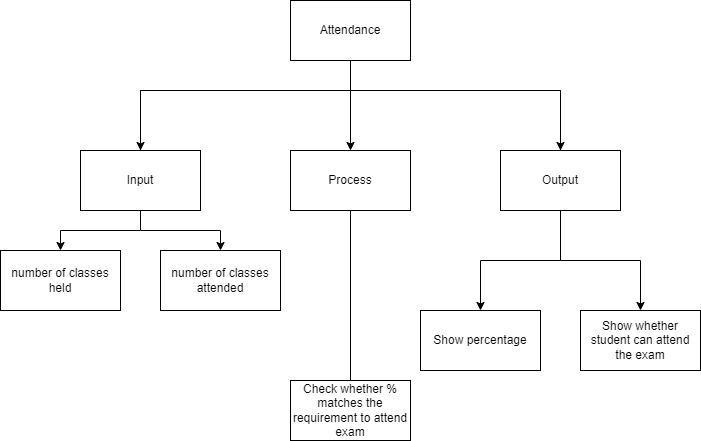

The diagram above was exported from draw.io. Its source (the exported page's mxGraphModel, read from the mxfile embedded in the PNG):
<mxGraphModel dx="1578" dy="357" grid="1" gridSize="10" guides="1" tooltips="1" connect="1" arrows="1" fold="1" page="1" pageScale="1" pageWidth="827" pageHeight="1169" math="0" shadow="0">
  <root>
    <mxCell id="0" />
    <mxCell id="1" parent="0" />
    <mxCell id="6" style="edgeStyle=none;html=1;entryX=0.5;entryY=0;entryDx=0;entryDy=0;" parent="1" source="2" target="3" edge="1">
      <mxGeometry relative="1" as="geometry" />
    </mxCell>
    <mxCell id="2" value="Attendance" style="rounded=0;whiteSpace=wrap;html=1;" parent="1" vertex="1">
      <mxGeometry x="210" y="40" width="120" height="60" as="geometry" />
    </mxCell>
    <mxCell id="16" style="edgeStyle=none;rounded=0;html=1;entryX=0.5;entryY=0;entryDx=0;entryDy=0;" parent="1" source="3" target="14" edge="1">
      <mxGeometry relative="1" as="geometry">
        <Array as="points">
          <mxPoint x="270" y="430" />
        </Array>
      </mxGeometry>
    </mxCell>
    <mxCell id="3" value="Process" style="rounded=0;whiteSpace=wrap;html=1;" parent="1" vertex="1">
      <mxGeometry x="210" y="190" width="120" height="60" as="geometry" />
    </mxCell>
    <mxCell id="7" style="edgeStyle=none;html=1;entryX=0.5;entryY=0;entryDx=0;entryDy=0;rounded=0;" parent="1" source="4" target="5" edge="1">
      <mxGeometry relative="1" as="geometry">
        <Array as="points">
          <mxPoint x="60" y="130" />
          <mxPoint x="480" y="130" />
        </Array>
      </mxGeometry>
    </mxCell>
    <mxCell id="17" style="edgeStyle=none;rounded=0;html=1;entryX=0.5;entryY=0;entryDx=0;entryDy=0;" parent="1" source="4" target="9" edge="1">
      <mxGeometry relative="1" as="geometry">
        <Array as="points">
          <mxPoint x="60" y="270" />
          <mxPoint x="-20" y="270" />
        </Array>
      </mxGeometry>
    </mxCell>
    <mxCell id="18" style="edgeStyle=none;rounded=0;html=1;entryX=0.5;entryY=0;entryDx=0;entryDy=0;" parent="1" source="4" target="10" edge="1">
      <mxGeometry relative="1" as="geometry">
        <Array as="points">
          <mxPoint x="60" y="270" />
          <mxPoint x="140" y="270" />
        </Array>
      </mxGeometry>
    </mxCell>
    <mxCell id="4" value="Input" style="rounded=0;whiteSpace=wrap;html=1;" parent="1" vertex="1">
      <mxGeometry y="190" width="120" height="60" as="geometry" />
    </mxCell>
    <mxCell id="8" style="edgeStyle=none;rounded=0;html=1;entryX=0.5;entryY=0;entryDx=0;entryDy=0;" parent="1" source="5" target="4" edge="1">
      <mxGeometry relative="1" as="geometry">
        <Array as="points">
          <mxPoint x="480" y="130" />
          <mxPoint x="60" y="130" />
        </Array>
      </mxGeometry>
    </mxCell>
    <mxCell id="21" style="edgeStyle=none;rounded=0;html=1;" parent="1" source="5" target="12" edge="1">
      <mxGeometry relative="1" as="geometry">
        <Array as="points">
          <mxPoint x="480" y="300" />
          <mxPoint x="400" y="300" />
        </Array>
      </mxGeometry>
    </mxCell>
    <mxCell id="5" value="Output" style="rounded=0;whiteSpace=wrap;html=1;" parent="1" vertex="1">
      <mxGeometry x="420" y="190" width="120" height="60" as="geometry" />
    </mxCell>
    <mxCell id="9" value="number of classes held" style="rounded=0;whiteSpace=wrap;html=1;" parent="1" vertex="1">
      <mxGeometry x="-80" y="290" width="120" height="60" as="geometry" />
    </mxCell>
    <mxCell id="10" value="number of classes attended" style="rounded=0;whiteSpace=wrap;html=1;" parent="1" vertex="1">
      <mxGeometry x="80" y="290" width="120" height="60" as="geometry" />
    </mxCell>
    <mxCell id="22" style="edgeStyle=none;rounded=0;html=1;entryX=0.5;entryY=0;entryDx=0;entryDy=0;exitX=0.5;exitY=1;exitDx=0;exitDy=0;" parent="1" source="5" target="19" edge="1">
      <mxGeometry relative="1" as="geometry">
        <Array as="points">
          <mxPoint x="480" y="300" />
          <mxPoint x="560" y="300" />
        </Array>
        <mxPoint x="350" y="330" as="sourcePoint" />
      </mxGeometry>
    </mxCell>
    <mxCell id="12" value="Show percentage" style="rounded=0;whiteSpace=wrap;html=1;" parent="1" vertex="1">
      <mxGeometry x="340" y="350" width="120" height="60" as="geometry" />
    </mxCell>
    <mxCell id="14" value="Check whether % matches the requirement to attend exam" style="rounded=0;whiteSpace=wrap;html=1;" parent="1" vertex="1">
      <mxGeometry x="210" y="420" width="120" height="60" as="geometry" />
    </mxCell>
    <mxCell id="19" value="Show whether student can attend the exam" style="rounded=0;whiteSpace=wrap;html=1;" parent="1" vertex="1">
      <mxGeometry x="500" y="350" width="120" height="60" as="geometry" />
    </mxCell>
  </root>
</mxGraphModel>